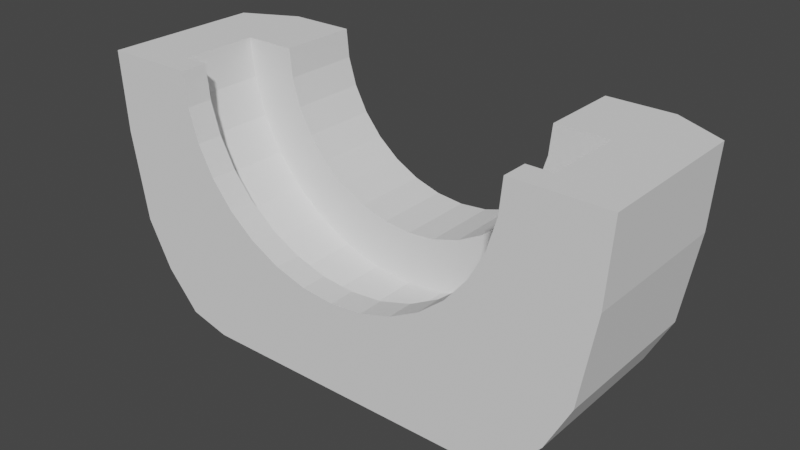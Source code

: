 # Source: untitled.blend  (saved by Blender 2.81.16; exported with 4.5.12 LTS)
import bpy
from mathutils import Matrix  # noqa: F401  (used for matrix-valued properties, if any)

bpy.ops.wm.read_factory_settings(use_empty=True)
scene = bpy.context.scene
scene.name = 'Scene'

# ---- collections
col_collection = bpy.data.collections.new('Collection'); scene.collection.children.link(col_collection)

# ---- world
world_world = bpy.data.worlds.new('World'); scene.world = world_world
world_world.use_nodes = True; world_world.node_tree.nodes.clear()
_N = world_world.node_tree.nodes; _L = world_world.node_tree.links
n0 = _N.new('ShaderNodeOutputWorld'); n0.name = 'World Output'; n0.location = (300, 300)
n1 = _N.new('ShaderNodeBackground'); n1.name = 'Background'; n1.location = (10, 300)
n1.inputs[0].default_value = (0.05088, 0.05088, 0.05088, 1.0)
_L.new(n1.outputs[0], n0.inputs[0])
n0.is_active_output = True
world_world.color = (0.05088, 0.05088, 0.05088)
world_world.use_sun_shadow = False
world_world.sun_shadow_jitter_overblur = 0.0

# ---- meshes
me_cylinder = bpy.data.meshes.new('Cylinder')
me_cylinder.from_pydata([(0.55, -1.815e-15, 4.152e-08), (0.55, -0.3, 2.841e-08), (0.5394, 4.69e-09, -0.1073), (0.5394, -0.3, -0.1073), (0.5081, 9.2e-09, -0.2105), (0.5081, -0.3, -0.2105), (0.4573, 1.336e-08, -0.3056), (0.4573, -0.3, -0.3056), (0.3889, 1.7e-08, -0.3889), (0.3889, -0.3, -0.3889), (0.3056, 1.999e-08, -0.4573), (0.3056, -0.3, -0.4573), (0.2105, 2.221e-08, -0.5081), (0.2105, -0.3, -0.5081), (0.1073, 2.358e-08, -0.5394), (0.1073, -0.3, -0.5394), (-1.792e-07, 2.404e-08, -0.55), (-1.792e-07, -0.3, -0.55), (-0.1073, 2.358e-08, -0.5394), (-0.1073, -0.3, -0.5394), (-0.2105, 2.221e-08, -0.5081), (-0.2105, -0.3, -0.5081), (-0.3056, 1.999e-08, -0.4573), (-0.3056, -0.3, -0.4573), (-0.3889, 1.7e-08, -0.3889), (-0.3889, -0.3, -0.3889), (-0.4573, 1.336e-08, -0.3056), (-0.4573, -0.3, -0.3056), (-0.5081, 9.2e-09, -0.2105), (-0.5081, -0.3, -0.2105), (-0.5394, 4.69e-09, -0.1073), (-0.5394, -0.3, -0.1073), (-0.55, -2.321e-14, 5.311e-07), (-0.55, -0.3, 5.18e-07), (0.7501, -0.3, -1.814e-08), (0.7356, -0.3, -0.1463), (0.693, -0.3, -0.287), (0.6236, -0.3, -0.4167), (0.5304, -0.3, -0.5304), (0.4167, -0.3, -0.6236), (0.287, -0.3, -0.693), (0.1463, -0.3, -0.7356), (-2.642e-07, -0.3, -0.7501), (-0.1463, -0.3, -0.7356), (-0.287, -0.3, -0.693), (-0.4167, -0.3, -0.6236), (-0.5304, -0.3, -0.5304), (-0.6236, -0.3, -0.4167), (-0.693, -0.3, -0.287), (-0.7356, -0.3, -0.1463), (-0.7501, -0.3, 6.495e-07), (0.7501, -0.6, -3.125e-08), (0.7356, -0.6, -0.1463), (0.693, -0.6, -0.287), (0.6236, -0.6, -0.4167), (0.5304, -0.6, -0.5304), (0.4167, -0.6, -0.6236), (0.287, -0.6, -0.693), (0.1463, -0.6, -0.7356), (-2.642e-07, -0.6, -0.7501), (-0.1463, -0.6, -0.7356), (-0.287, -0.6, -0.693), (-0.4167, -0.6, -0.6236), (-0.5304, -0.6, -0.5304), (-0.6236, -0.6, -0.4167), (-0.693, -0.6, -0.287), (-0.7356, -0.6, -0.1463), (-0.7501, -0.6, 6.364e-07), (0.7995, 1.303e-15, -2.98e-08), (0.7841, 6.818e-09, -0.156), (0.7386, 1.337e-08, -0.3059), (0.6647, 1.942e-08, -0.4442), (0.5653, 2.471e-08, -0.5653), (0.4442, 2.906e-08, -0.6647), (0.3059, 3.229e-08, -0.7386), (0.156, 3.427e-08, -0.7841), (-2.791e-07, 3.495e-08, -0.7995), (-0.156, 3.427e-08, -0.7841), (-0.3059, 3.229e-08, -0.7386), (-0.4442, 2.906e-08, -0.6647), (-0.5653, 2.471e-08, -0.5653), (-0.6647, 1.942e-08, -0.4442), (-0.7386, 1.337e-08, -0.3059), (-0.7841, 6.818e-09, -0.156), (-0.7995, -2.996e-14, 6.855e-07), (0.9984, -0.1, -5.96e-08), (0.9792, -0.1, -0.3014), (0.9224, -0.1, -0.6402), (0.8301, -0.1, -0.8187), (0.706, -0.1, -0.9602), (0.5547, -0.1, -1.0), (0.3821, -0.1, -1.0), (0.1948, -0.1, -1.0), (-3.646e-07, -0.1, -1.0), (-0.1948, -0.1, -1.0), (-0.3821, -0.1, -1.0), (-0.5547, -0.1, -1.0), (-0.706, -0.1, -0.9602), (-0.8301, -0.1, -0.8187), (-0.9224, -0.1, -0.6402), (-0.9792, -0.1, -0.3014), (-0.9984, -0.1, 8.345e-07), (0.6516, -0.6, -5.513e-09), (0.6391, -0.6, -0.1271), (0.602, -0.6, -0.2494), (0.5418, -0.6, -0.362), (0.4607, -0.6, -0.4607), (0.362, -0.6, -0.5418), (0.2494, -0.6, -0.602), (0.1271, -0.6, -0.6391), (-2.256e-07, -0.6, -0.6516), (-0.1271, -0.6, -0.6391), (-0.2494, -0.6, -0.602), (-0.362, -0.6, -0.5418), (-0.4607, -0.6, -0.4607), (-0.5418, -0.6, -0.362), (-0.602, -0.6, -0.2494), (-0.6391, -0.6, -0.1271), (-0.6516, -0.6, 5.745e-07), (0.9984, -0.7, -5.96e-08), (0.9792, -0.7, -0.3014), (0.9224, -0.7, -0.6402), (0.8301, -0.7, -0.8187), (0.706, -0.7, -0.9602), (0.5547, -0.7, -1.0), (0.3821, -0.7, -1.0), (0.1948, -0.7, -1.0), (-3.646e-07, -0.7, -1.0), (-0.1948, -0.7, -1.0), (-0.3821, -0.7, -1.0), (-0.5547, -0.7, -1.0), (-0.706, -0.7, -0.9602), (-0.8301, -0.7, -0.8187), (-0.9224, -0.7, -0.6402), (-0.9792, -0.7, -0.3014), (-0.9984, -0.7, 8.345e-07), (0.6516, -0.7, -5.513e-09), (0.6391, -0.7, -0.1271), (0.602, -0.7, -0.2494), (0.5418, -0.7, -0.362), (0.4607, -0.7, -0.4607), (0.362, -0.7, -0.5418), (0.2494, -0.7, -0.602), (0.1271, -0.7, -0.6391), (-2.256e-07, -0.7, -0.6516), (-0.1271, -0.7, -0.6391), (-0.2494, -0.7, -0.602), (-0.362, -0.7, -0.5418), (-0.4607, -0.7, -0.4607), (-0.5418, -0.7, -0.362), (-0.602, -0.7, -0.2494), (-0.6391, -0.7, -0.1271), (-0.6516, -0.7, 5.745e-07)], [], [(0, 1, 3, 2), (2, 3, 5, 4), (4, 5, 7, 6), (6, 7, 9, 8), (8, 9, 11, 10), (10, 11, 13, 12), (12, 13, 15, 14), (14, 15, 17, 16), (16, 17, 19, 18), (18, 19, 21, 20), (20, 21, 23, 22), (22, 23, 25, 24), (24, 25, 27, 26), (26, 27, 29, 28), (28, 29, 31, 30), (30, 31, 33, 32), (21, 19, 43, 44), (13, 11, 39, 40), (31, 29, 48, 49), (5, 3, 35, 36), (23, 21, 44, 45), (15, 13, 40, 41), (33, 31, 49, 50), (7, 5, 36, 37), (25, 23, 45, 46), (17, 15, 41, 42), (9, 7, 37, 38), (27, 25, 46, 47), (19, 17, 42, 43), (11, 9, 38, 39), (29, 27, 47, 48), (3, 1, 34, 35), (45, 44, 61, 62), (46, 45, 62, 63), (47, 46, 63, 64), (48, 47, 64, 65), (35, 34, 51, 52), (49, 48, 65, 66), (36, 35, 52, 53), (50, 49, 66, 67), (37, 36, 53, 54), (38, 37, 54, 55), (39, 38, 55, 56), (40, 39, 56, 57), (41, 40, 57, 58), (42, 41, 58, 59), (43, 42, 59, 60), (44, 43, 60, 61), (6, 8, 72, 71), (24, 26, 81, 80), (16, 18, 77, 76), (8, 10, 73, 72), (26, 28, 82, 81), (0, 2, 69, 68), (18, 20, 78, 77), (10, 12, 74, 73), (28, 30, 83, 82), (2, 4, 70, 69), (20, 22, 79, 78), (12, 14, 75, 74), (30, 32, 84, 83), (4, 6, 71, 70), (22, 24, 80, 79), (14, 16, 76, 75), (70, 71, 88, 87), (71, 72, 89, 88), (72, 73, 90, 89), (73, 74, 91, 90), (74, 75, 92, 91), (75, 76, 93, 92), (76, 77, 94, 93), (77, 78, 95, 94), (78, 79, 96, 95), (79, 80, 97, 96), (80, 81, 98, 97), (81, 82, 99, 98), (68, 69, 86, 85), (82, 83, 100, 99), (69, 70, 87, 86), (83, 84, 101, 100), (65, 64, 115, 116), (52, 51, 102, 103), (66, 65, 116, 117), (53, 52, 103, 104), (67, 66, 117, 118), (54, 53, 104, 105), (55, 54, 105, 106), (56, 55, 106, 107), (57, 56, 107, 108), (58, 57, 108, 109), (59, 58, 109, 110), (60, 59, 110, 111), (61, 60, 111, 112), (62, 61, 112, 113), (63, 62, 113, 114), (64, 63, 114, 115), (97, 98, 132, 131), (90, 91, 125, 124), (98, 99, 133, 132), (91, 92, 126, 125), (99, 100, 134, 133), (92, 93, 127, 126), (85, 86, 120, 119), (100, 101, 135, 134), (93, 94, 128, 127), (86, 87, 121, 120), (94, 95, 129, 128), (87, 88, 122, 121), (95, 96, 130, 129), (88, 89, 123, 122), (96, 97, 131, 130), (89, 90, 124, 123), (104, 103, 137, 138), (112, 111, 145, 146), (105, 104, 138, 139), (113, 112, 146, 147), (106, 105, 139, 140), (114, 113, 147, 148), (107, 106, 140, 141), (115, 114, 148, 149), (108, 107, 141, 142), (116, 115, 149, 150), (109, 108, 142, 143), (117, 116, 150, 151), (110, 109, 143, 144), (103, 102, 136, 137), (118, 117, 151, 152), (111, 110, 144, 145), (134, 135, 152, 151), (133, 134, 151, 150), (132, 133, 150, 149), (131, 132, 149, 148), (130, 131, 148, 147), (129, 130, 147, 146), (128, 129, 146, 145), (127, 128, 145, 144), (126, 127, 144, 143), (125, 126, 143, 142), (124, 125, 142, 141), (123, 124, 141, 140), (122, 123, 140, 139), (121, 122, 139, 138), (120, 121, 138, 137), (119, 120, 137, 136), (33, 50, 67, 118, 152, 135, 101, 84, 32), (1, 0, 68, 85, 119, 136, 102, 51, 34)])
_uv = me_cylinder.uv_layers.new(name='UVMap')
_uv.uv.foreach_set('vector', [0.75, 0.5, 0.75, 1.0, 0.7188, 1.0, 0.7188, 0.5, 0.7188, 0.5, 0.7188, 1.0, 0.6875, 1.0, 0.6875, 0.5, 0.6875, 0.5, 0.6875, 1.0, 0.6562, 1.0, 0.6562, 0.5, 0.6562, 0.5, 0.6562, 1.0, 0.625, 1.0, 0.625, 0.5, 0.625, 0.5, 0.625, 1.0, 0.5938, 1.0, 0.5938, 0.5, 0.5938, 0.5, 0.5938, 1.0, 0.5625, 1.0, 0.5625, 0.5, 0.5625, 0.5, 0.5625, 1.0, 0.5312, 1.0, 0.5312, 0.5, 0.5312, 0.5, 0.5312, 1.0, 0.5, 1.0, 0.5, 0.5, 0.5, 0.5, 0.5, 1.0, 0.4688, 1.0, 0.4688, 0.5, 0.4688, 0.5, 0.4688, 1.0, 0.4375, 1.0, 0.4375, 0.5, 0.4375, 0.5, 0.4375, 1.0, 0.4062, 1.0, 0.4062, 0.5, 0.4062, 0.5, 0.4062, 1.0, 0.375, 1.0, 0.375, 0.5, 0.375, 0.5, 0.375, 1.0, 0.3438, 1.0, 0.3438, 0.5, 0.3438, 0.5, 0.3438, 1.0, 0.3125, 1.0, 0.3125, 0.5, 0.3125, 0.5, 0.3125, 1.0, 0.2812, 1.0, 0.2812, 0.5, 0.2812, 0.5, 0.2812, 1.0, 0.25, 1.0, 0.25, 0.5, 0.4375, 1.0, 0.4688, 1.0, 0.4688, 1.0, 0.4375, 1.0, 0.5625, 1.0, 0.5938, 1.0, 0.5938, 1.0, 0.5625, 1.0, 0.2812, 1.0, 0.3125, 1.0, 0.3125, 1.0, 0.2812, 1.0, 0.6875, 1.0, 0.7188, 1.0, 0.7188, 1.0, 0.6875, 1.0, 0.4062, 1.0, 0.4375, 1.0, 0.4375, 1.0, 0.4062, 1.0, 0.5312, 1.0, 0.5625, 1.0, 0.5625, 1.0, 0.5312, 1.0, 0.25, 1.0, 0.2812, 1.0, 0.2812, 1.0, 0.25, 1.0, 0.6562, 1.0, 0.6875, 1.0, 0.6875, 1.0, 0.6562, 1.0, 0.375, 1.0, 0.4062, 1.0, 0.4062, 1.0, 0.375, 1.0, 0.5, 1.0, 0.5312, 1.0, 0.5312, 1.0, 0.5, 1.0, 0.625, 1.0, 0.6562, 1.0, 0.6562, 1.0, 0.625, 1.0, 0.3438, 1.0, 0.375, 1.0, 0.375, 1.0, 0.3438, 1.0, 0.4688, 1.0, 0.5, 1.0, 0.5, 1.0, 0.4688, 1.0, 0.5938, 1.0, 0.625, 1.0, 0.625, 1.0, 0.5938, 1.0, 0.3125, 1.0, 0.3438, 1.0, 0.3438, 1.0, 0.3125, 1.0, 0.7188, 1.0, 0.75, 1.0, 0.75, 1.0, 0.7188, 1.0, 0.4062, 1.0, 0.4375, 1.0, 0.4375, 1.0, 0.4062, 1.0, 0.375, 1.0, 0.4062, 1.0, 0.4062, 1.0, 0.375, 1.0, 0.3438, 1.0, 0.375, 1.0, 0.375, 1.0, 0.3438, 1.0, 0.3125, 1.0, 0.3438, 1.0, 0.3438, 1.0, 0.3125, 1.0, 0.7188, 1.0, 0.75, 1.0, 0.75, 1.0, 0.7188, 1.0, 0.2812, 1.0, 0.3125, 1.0, 0.3125, 1.0, 0.2812, 1.0, 0.6875, 1.0, 0.7188, 1.0, 0.7188, 1.0, 0.6875, 1.0, 0.25, 1.0, 0.2812, 1.0, 0.2812, 1.0, 0.25, 1.0, 0.6562, 1.0, 0.6875, 1.0, 0.6875, 1.0, 0.6562, 1.0, 0.625, 1.0, 0.6562, 1.0, 0.6562, 1.0, 0.625, 1.0, 0.5938, 1.0, 0.625, 1.0, 0.625, 1.0, 0.5938, 1.0, 0.5625, 1.0, 0.5938, 1.0, 0.5938, 1.0, 0.5625, 1.0, 0.5312, 1.0, 0.5625, 1.0, 0.5625, 1.0, 0.5312, 1.0, 0.5, 1.0, 0.5312, 1.0, 0.5312, 1.0, 0.5, 1.0, 0.4688, 1.0, 0.5, 1.0, 0.5, 1.0, 0.4688, 1.0, 0.4375, 1.0, 0.4688, 1.0, 0.4688, 1.0, 0.4375, 1.0, 0.6562, 0.5, 0.625, 0.5, 0.625, 0.5, 0.6562, 0.5, 0.375, 0.5, 0.3438, 0.5, 0.3438, 0.5, 0.375, 0.5, 0.5, 0.5, 0.4688, 0.5, 0.4688, 0.5, 0.5, 0.5, 0.625, 0.5, 0.5938, 0.5, 0.5938, 0.5, 0.625, 0.5, 0.3438, 0.5, 0.3125, 0.5, 0.3125, 0.5, 0.3438, 0.5, 0.75, 0.5, 0.7188, 0.5, 0.7188, 0.5, 0.75, 0.5, 0.4688, 0.5, 0.4375, 0.5, 0.4375, 0.5, 0.4688, 0.5, 0.5938, 0.5, 0.5625, 0.5, 0.5625, 0.5, 0.5938, 0.5, 0.3125, 0.5, 0.2812, 0.5, 0.2812, 0.5, 0.3125, 0.5, 0.7188, 0.5, 0.6875, 0.5, 0.6875, 0.5, 0.7188, 0.5, 0.4375, 0.5, 0.4062, 0.5, 0.4062, 0.5, 0.4375, 0.5, 0.5625, 0.5, 0.5312, 0.5, 0.5312, 0.5, 0.5625, 0.5, 0.2812, 0.5, 0.25, 0.5, 0.25, 0.5, 0.2812, 0.5, 0.6875, 0.5, 0.6562, 0.5, 0.6562, 0.5, 0.6875, 0.5, 0.4062, 0.5, 0.375, 0.5, 0.375, 0.5, 0.4062, 0.5, 0.5312, 0.5, 0.5, 0.5, 0.5, 0.5, 0.5312, 0.5, 0.6875, 0.5, 0.6562, 0.5, 0.6562, 0.5, 0.6875, 0.5, 0.6562, 0.5, 0.625, 0.5, 0.625, 0.5, 0.6562, 0.5, 0.625, 0.5, 0.5938, 0.5, 0.5938, 0.5, 0.625, 0.5, 0.5938, 0.5, 0.5625, 0.5, 0.5625, 0.5, 0.5938, 0.5, 0.5625, 0.5, 0.5312, 0.5, 0.5312, 0.5, 0.5625, 0.5, 0.5312, 0.5, 0.5, 0.5, 0.5, 0.5, 0.5312, 0.5, 0.5, 0.5, 0.4688, 0.5, 0.4688, 0.5, 0.5, 0.5, 0.4688, 0.5, 0.4375, 0.5, 0.4375, 0.5, 0.4688, 0.5, 0.4375, 0.5, 0.4062, 0.5, 0.4062, 0.5, 0.4375, 0.5, 0.4062, 0.5, 0.375, 0.5, 0.375, 0.5, 0.4062, 0.5, 0.375, 0.5, 0.3438, 0.5, 0.3438, 0.5, 0.375, 0.5, 0.3438, 0.5, 0.3125, 0.5, 0.3125, 0.5, 0.3438, 0.5, 0.75, 0.5, 0.7188, 0.5, 0.7188, 0.5, 0.75, 0.5, 0.3125, 0.5, 0.2812, 0.5, 0.2812, 0.5, 0.3125, 0.5, 0.7188, 0.5, 0.6875, 0.5, 0.6875, 0.5, 0.7188, 0.5, 0.2812, 0.5, 0.25, 0.5, 0.25, 0.5, 0.2812, 0.5, 0.3125, 1.0, 0.3438, 1.0, 0.3438, 1.0, 0.3125, 1.0, 0.7188, 1.0, 0.75, 1.0, 0.75, 1.0, 0.7188, 1.0, 0.2812, 1.0, 0.3125, 1.0, 0.3125, 1.0, 0.2812, 1.0, 0.6875, 1.0, 0.7188, 1.0, 0.7188, 1.0, 0.6875, 1.0, 0.25, 1.0, 0.2812, 1.0, 0.2812, 1.0, 0.25, 1.0, 0.6562, 1.0, 0.6875, 1.0, 0.6875, 1.0, 0.6562, 1.0, 0.625, 1.0, 0.6562, 1.0, 0.6562, 1.0, 0.625, 1.0, 0.5938, 1.0, 0.625, 1.0, 0.625, 1.0, 0.5938, 1.0, 0.5625, 1.0, 0.5938, 1.0, 0.5938, 1.0, 0.5625, 1.0, 0.5312, 1.0, 0.5625, 1.0, 0.5625, 1.0, 0.5312, 1.0, 0.5, 1.0, 0.5312, 1.0, 0.5312, 1.0, 0.5, 1.0, 0.4688, 1.0, 0.5, 1.0, 0.5, 1.0, 0.4688, 1.0, 0.4375, 1.0, 0.4688, 1.0, 0.4688, 1.0, 0.4375, 1.0, 0.4062, 1.0, 0.4375, 1.0, 0.4375, 1.0, 0.4062, 1.0, 0.375, 1.0, 0.4062, 1.0, 0.4062, 1.0, 0.375, 1.0, 0.3438, 1.0, 0.375, 1.0, 0.375, 1.0, 0.3438, 1.0, 0.375, 0.5, 0.3438, 0.5, 0.3438, 0.5, 0.375, 0.5, 0.5938, 0.5, 0.5625, 0.5, 0.5625, 0.5, 0.5938, 0.5, 0.3438, 0.5, 0.3125, 0.5, 0.3125, 0.5, 0.3438, 0.5, 0.5625, 0.5, 0.5312, 0.5, 0.5312, 0.5, 0.5625, 0.5, 0.3125, 0.5, 0.2812, 0.5, 0.2812, 0.5, 0.3125, 0.5, 0.5312, 0.5, 0.5, 0.5, 0.5, 0.5, 0.5312, 0.5, 0.75, 0.5, 0.7188, 0.5, 0.7188, 0.5, 0.75, 0.5, 0.2812, 0.5, 0.25, 0.5, 0.25, 0.5, 0.2812, 0.5, 0.5, 0.5, 0.4688, 0.5, 0.4688, 0.5, 0.5, 0.5, 0.7188, 0.5, 0.6875, 0.5, 0.6875, 0.5, 0.7188, 0.5, 0.4688, 0.5, 0.4375, 0.5, 0.4375, 0.5, 0.4688, 0.5, 0.6875, 0.5, 0.6562, 0.5, 0.6562, 0.5, 0.6875, 0.5, 0.4375, 0.5, 0.4062, 0.5, 0.4062, 0.5, 0.4375, 0.5, 0.6562, 0.5, 0.625, 0.5, 0.625, 0.5, 0.6562, 0.5, 0.4062, 0.5, 0.375, 0.5, 0.375, 0.5, 0.4062, 0.5, 0.625, 0.5, 0.5938, 0.5, 0.5938, 0.5, 0.625, 0.5, 0.6875, 1.0, 0.7188, 1.0, 0.7188, 1.0, 0.6875, 1.0, 0.4375, 1.0, 0.4688, 1.0, 0.4688, 1.0, 0.4375, 1.0, 0.6562, 1.0, 0.6875, 1.0, 0.6875, 1.0, 0.6562, 1.0, 0.4062, 1.0, 0.4375, 1.0, 0.4375, 1.0, 0.4062, 1.0, 0.625, 1.0, 0.6562, 1.0, 0.6562, 1.0, 0.625, 1.0, 0.375, 1.0, 0.4062, 1.0, 0.4062, 1.0, 0.375, 1.0, 0.5938, 1.0, 0.625, 1.0, 0.625, 1.0, 0.5938, 1.0, 0.3438, 1.0, 0.375, 1.0, 0.375, 1.0, 0.3438, 1.0, 0.5625, 1.0, 0.5938, 1.0, 0.5938, 1.0, 0.5625, 1.0, 0.3125, 1.0, 0.3438, 1.0, 0.3438, 1.0, 0.3125, 1.0, 0.5312, 1.0, 0.5625, 1.0, 0.5625, 1.0, 0.5312, 1.0, 0.2812, 1.0, 0.3125, 1.0, 0.3125, 1.0, 0.2812, 1.0, 0.5, 1.0, 0.5312, 1.0, 0.5312, 1.0, 0.5, 1.0, 0.7188, 1.0, 0.75, 1.0, 0.75, 1.0, 0.7188, 1.0, 0.25, 1.0, 0.2812, 1.0, 0.2812, 1.0, 0.25, 1.0, 0.4688, 1.0, 0.5, 1.0, 0.5, 1.0, 0.4688, 1.0, 0.2812, 0.5, 0.25, 0.5, 0.25, 1.0, 0.2812, 1.0, 0.3125, 0.5, 0.2812, 0.5, 0.2812, 1.0, 0.3125, 1.0, 0.3438, 0.5, 0.3125, 0.5, 0.3125, 1.0, 0.3438, 1.0, 0.375, 0.5, 0.3438, 0.5, 0.3438, 1.0, 0.375, 1.0, 0.4062, 0.5, 0.375, 0.5, 0.375, 1.0, 0.4062, 1.0, 0.4375, 0.5, 0.4062, 0.5, 0.4062, 1.0, 0.4375, 1.0, 0.4688, 0.5, 0.4375, 0.5, 0.4375, 1.0, 0.4688, 1.0, 0.5, 0.5, 0.4688, 0.5, 0.4688, 1.0, 0.5, 1.0, 0.5312, 0.5, 0.5, 0.5, 0.5, 1.0, 0.5312, 1.0, 0.5625, 0.5, 0.5312, 0.5, 0.5312, 1.0, 0.5625, 1.0, 0.5938, 0.5, 0.5625, 0.5, 0.5625, 1.0, 0.5938, 1.0, 0.625, 0.5, 0.5938, 0.5, 0.5938, 1.0, 0.625, 1.0, 0.6562, 0.5, 0.625, 0.5, 0.625, 1.0, 0.6562, 1.0, 0.6875, 0.5, 0.6562, 0.5, 0.6562, 1.0, 0.6875, 1.0, 0.7188, 0.5, 0.6875, 0.5, 0.6875, 1.0, 0.7188, 1.0, 0.75, 0.5, 0.7188, 0.5, 0.7188, 1.0, 0.75, 1.0, 0.25, 1.0, 0.25, 1.0, 0.25, 1.0, 0.25, 1.0, 0.25, 1.0, 0.25, 0.5, 0.25, 0.5, 0.25, 0.5, 0.25, 0.5, 0.75, 1.0, 0.75, 0.5, 0.75, 0.5, 0.75, 0.5, 0.75, 0.5, 0.75, 1.0, 0.75, 1.0, 0.75, 1.0, 0.75, 1.0])
me_cylinder.use_remesh_fix_poles = True
me_cylinder.use_remesh_preserve_attributes = False
me_cylinder.use_mirror_vertex_groups = False
me_cylinder.update()

# ---- objects
ob_cylinder = bpy.data.objects.new('Cylinder', me_cylinder)

# ---- transforms, parenting, visibility, modifiers, constraints
ob_cylinder.location = (0.0, 0.0, 1.0)
ob_cylinder.scale = (1.0, 1.0, 1.0)
ob_cylinder.lineart.crease_threshold = 0.0

# ---- collection membership
col_collection.objects.link(ob_cylinder)

# ---- scene / render settings (as saved in the file)
scene.frame_start = 1; scene.frame_end = 250; scene.frame_set(1)
scene.render.engine = 'BLENDER_EEVEE_NEXT'
scene.cycles.use_denoising = False
scene.cycles.samples = 128
scene.cycles.sampling_pattern = 'TABULATED_SOBOL'
scene.cycles.use_adaptive_sampling = False
scene.cycles.use_light_tree = False
scene.view_settings.view_transform = 'Filmic'
scene.unit_settings.scale_length = 0.01
bpy.context.view_layer.update()

# ---- added for rendering (the .blend has no active camera and no usable light): camera, sun
cam_auto = bpy.data.cameras.new('AutoCamera')
cam_auto.lens = 50.0
cam_auto.sensor_width = 36.0
cam_auto.clip_end = 1000.0
ob_auto_camera = bpy.data.objects.new('AutoCamera', cam_auto)
scene.collection.objects.link(ob_auto_camera)
ob_auto_camera.location = (2.1653, -2.94836, 2.23224)
ob_auto_camera.rotation_euler = (1.09748, -7.21219e-08, 0.694738)
scene.camera = ob_auto_camera
light_auto_sun = bpy.data.lights.new('AutoSun', 'SUN')
light_auto_sun.energy = 3.0
light_auto_sun.angle = 0.0523599
ob_auto_sun = bpy.data.objects.new('AutoSun', light_auto_sun)
scene.collection.objects.link(ob_auto_sun)
ob_auto_sun.rotation_euler = (0.872665, 0.174533, 0.523599)
bpy.context.view_layer.update()
